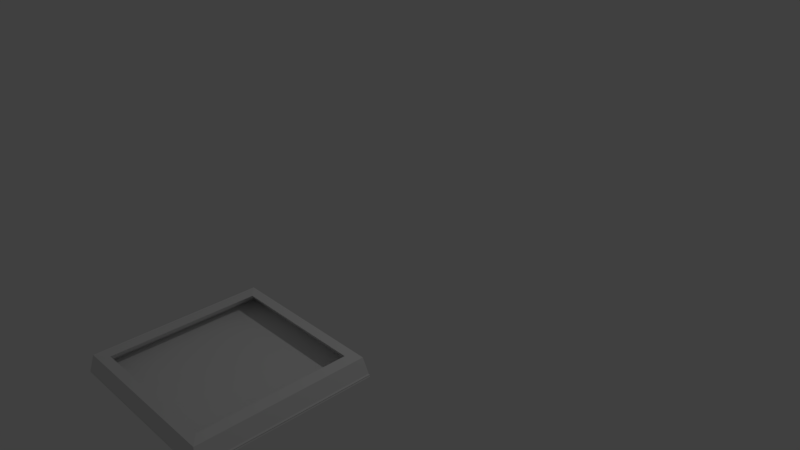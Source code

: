 # Source: cardField.blend  (saved by Blender 2.78.0; exported with 4.5.12 LTS)
import bpy
from mathutils import Matrix  # noqa: F401  (used for matrix-valued properties, if any)

bpy.ops.wm.read_factory_settings(use_empty=True)
scene = bpy.context.scene
scene.name = 'Scene'

# ---- collections
col_collection_1 = bpy.data.collections.new('Collection 1'); scene.collection.children.link(col_collection_1)

# ---- world
world_world = bpy.data.worlds.new('World'); scene.world = world_world
world_world.color = (0.05088, 0.05088, 0.05088)
world_world.use_sun_shadow = False
world_world.sun_shadow_jitter_overblur = 0.0
world_world.cycles.sampling_method = 'MANUAL'

# ---- cameras
cam_camera = bpy.data.cameras.new('Camera')
cam_camera.clip_end = 100.0
cam_camera.lens = 35.0
cam_camera.sensor_width = 32.0
cam_camera.sensor_height = 18.0
cam_camera.ortho_scale = 7.314
cam_camera.dof.focus_distance = 0.0
cam_camera.dof.aperture_fstop = 128.0

# ---- lights
light_lamp = bpy.data.lights.new('Lamp', 'POINT')
light_lamp.transmission_factor = 0.0
light_lamp.cutoff_distance = 30.0
light_lamp.energy = 100.0
light_lamp.shadow_buffer_clip_start = 1.001
light_lamp.shadow_soft_size = 0.1
light_lamp.shadow_maximum_resolution = 0.006
light_lamp.use_absolute_resolution = True

# ---- meshes
me_cube_001 = bpy.data.meshes.new('Cube.001')
me_cube_001.from_pydata([(-1.0, -1.0, -1.0), (-1.0, -1.0, -0.9236), (-1.0, 1.0, -1.0), (-1.0, 1.0, -0.9236), (1.0, -1.0, -1.0), (1.0, -1.0, -0.9236), (1.0, 1.0, -1.0), (1.0, 1.0, -0.9236), (-0.7878, -0.854, -0.2778), (-0.7878, 0.8438, -0.2778), (0.8046, 0.8438, -0.2778), (0.8046, -0.854, -0.2778), (-0.9493, 0.9713, -0.3168), (0.9325, 0.9713, -0.3168), (0.9325, -0.9611, -0.3168), (-0.9493, -0.9611, -0.3168)], [], [(8, 1, 3, 9), (9, 3, 7, 10), (10, 7, 5, 11), (11, 5, 1, 8), (2, 6, 4, 0), (7, 3, 1, 5), (14, 11, 8, 15), (13, 10, 11, 14), (12, 9, 10, 13), (15, 8, 9, 12), (0, 15, 12, 2), (2, 12, 13, 6), (6, 13, 14, 4), (4, 14, 15, 0)])
me_cube_001.use_remesh_preserve_volume = False
me_cube_001.use_remesh_preserve_attributes = False
me_cube_001.use_mirror_vertex_groups = False
me_cube_001.update()

# ---- objects
ob_cube = bpy.data.objects.new('Cube', me_cube_001)
ob_lamp = bpy.data.objects.new('Lamp', light_lamp)
ob_camera = bpy.data.objects.new('Camera', cam_camera)

# ---- transforms, parenting, visibility, modifiers, constraints
ob_cube.location = (1.052, -2.806, 0.3855)
ob_cube.scale = (1.0, 1.0, 0.312)
ob_cube.lineart.crease_threshold = 0.0
ob_lamp.location = (4.076, 1.005, 5.904)
ob_lamp.rotation_euler = (0.6503, 0.05522, 1.866)
ob_lamp.lock_rotations_4d = False
ob_lamp.empty_display_type = 'ARROWS'
ob_lamp.color = (0.0, 0.0, 0.0, 0.0)
ob_lamp.lineart.crease_threshold = 0.0
ob_camera.location = (7.481, -6.508, 5.344)
ob_camera.rotation_euler = (1.109, 0.0, 0.8149)
ob_camera.lock_rotations_4d = False
ob_camera.empty_display_type = 'ARROWS'
ob_camera.color = (0.0, 0.0, 0.0, 0.0)
ob_camera.display_type = 'WIRE'
ob_camera.lineart.crease_threshold = 0.0

# ---- collection membership
col_collection_1.objects.link(ob_cube)
col_collection_1.objects.link(ob_lamp)
col_collection_1.objects.link(ob_camera)

# ---- scene / render settings (as saved in the file)
scene.camera = ob_camera
scene.frame_start = 1; scene.frame_end = 250; scene.frame_set(1)
scene.render.engine = 'BLENDER_EEVEE_NEXT'
scene.render.resolution_percentage = 50
scene.render.dither_intensity = 0.0
scene.cycles.use_denoising = False
scene.cycles.samples = 128
scene.cycles.sampling_pattern = 'TABULATED_SOBOL'
scene.cycles.light_sampling_threshold = 0.0
scene.cycles.use_adaptive_sampling = False
scene.cycles.use_light_tree = False
scene.cycles.blur_glossy = 0.0
scene.cycles.sample_clamp_indirect = 0.0
scene.view_settings.view_transform = 'Standard'
bpy.context.view_layer.update()
